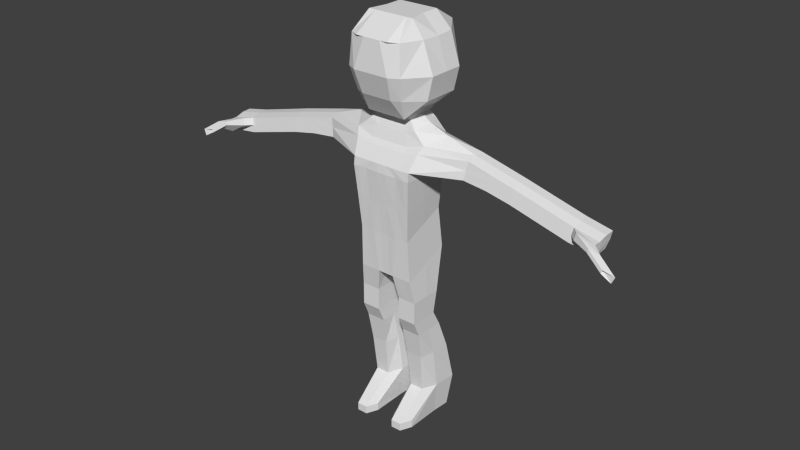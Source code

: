 # Source: block.blend  (saved by Blender 2.76.0; exported with 4.5.12 LTS)
import bpy
from mathutils import Matrix  # noqa: F401  (used for matrix-valued properties, if any)

bpy.ops.wm.read_factory_settings(use_empty=True)
scene = bpy.context.scene
scene.name = 'Scene'

# ---- collections
col_collection_1 = bpy.data.collections.new('Collection 1'); scene.collection.children.link(col_collection_1)

# ---- world
world_world = bpy.data.worlds.new('World'); scene.world = world_world
world_world.color = (0.05088, 0.05088, 0.05088)
world_world.use_sun_shadow = False
world_world.sun_shadow_jitter_overblur = 0.0
world_world.cycles.sampling_method = 'MANUAL'
world_world.cycles.sample_map_resolution = 256

# ---- meshes
me_cube_001 = bpy.data.meshes.new('Cube.001')
me_cube_001.from_pydata([(-0.6931, 1.018, -2.318), (-0.7426, 0.9627, -0.3331), (0.5551, 1.018, -1.34), (0.4433, 0.9627, 0.5709), (-0.8708, 1.112, 2.613), (0.4757, 1.112, 2.417), (-0.8506, 1.103, 3.017), (0.4655, 1.103, 2.971), (-0.507, 1.334, 4.105), (0.3894, 1.277, 4.202), (-0.4687, 0.7161, 5.191), (0.4709, 0.7161, 5.235), (-0.48, 0.848, 9.305), (0.48, 0.7161, 9.305), (-0.7426, -0.003879, -0.3331), (-0.7508, 0.4514, -0.3417), (-0.699, 0.2907, -2.314), (-0.6931, -0.003879, -2.318), (0.4433, 0.2861, 0.5709), (0.4433, -0.003879, 0.5709), (0.5551, -0.003879, -1.34), (0.5551, 0.3026, -1.34), (-0.8708, -0.003879, 2.613), (-0.8567, 0.5979, 2.618), (0.4757, 0.331, 2.417), (0.4757, -0.003879, 2.417), (-0.8506, -0.003879, 3.004), (-0.8506, 0.4323, 3.004), (0.4665, 0.3284, 2.824), (0.4665, -0.003879, 2.824), (0.1514, 2.747, 3.282), (-0.5665, -0.003879, 3.885), (-0.5665, 0.309, 3.885), (0.4361, 0.2819, 4.157), (0.4361, -0.003879, 4.157), (-0.1065, 2.735, 3.22), (-0.4687, -0.003879, 5.191), (-0.4687, 0.2121, 5.191), (0.4709, 0.2121, 5.235), (0.4709, -0.003879, 5.235), (-0.48, -0.003879, 9.305), (-0.48, 0.3077, 9.305), (0.48, 0.2121, 9.305), (0.48, -0.003879, 9.305), (0.2802, 1.113, -3.415), (-0.5955, 1.113, -3.415), (0.2802, 0.4394, -3.415), (-0.5955, 0.4394, -3.415), (0.3816, 1.128, -5.192), (-0.4231, 1.128, -5.192), (0.3816, 0.4241, -5.192), (-0.4231, 0.4241, -5.192), (0.7107, 1.196, -9.924), (-0.0805, 0.9651, -9.924), (0.7107, 0.3561, -9.924), (-0.0805, 0.5871, -9.924), (-0.1497, 0.9627, 0.1189), (-0.06897, 1.018, -1.829), (-0.2395, 1.112, 2.515), (-0.1397, 1.103, 2.933), (-0.009838, 1.775, 4.436), (0.001106, 0.7161, 5.367), (1.528e-08, 0.7161, 9.305), (7.526e-09, -0.003879, 9.305), (9.854e-09, 0.2121, 9.305), (-0.06897, -0.003879, -1.829), (-0.06897, 0.3026, -1.829), (-0.1046, 1.113, -3.415), (-0.1046, 0.4394, -3.415), (-0.02075, 1.128, -5.192), (-0.02075, 0.4241, -5.192), (0.2307, 1.154, -9.924), (0.2307, 0.3981, -9.924), (-0.1843, 1.018, -8.368), (-0.1843, 0.5337, -8.368), (0.8304, 0.2375, -8.368), (0.8304, 1.315, -8.368), (0.2148, 1.261, -8.368), (0.2148, 0.2914, -8.368), (-0.7066, 1.154, -9.924), (-1.018, 0.9651, -9.924), (-1.018, 0.5871, -9.924), (-1.018, 0.9651, -9.542), (-0.7066, 0.3981, -9.924), (-0.7066, 1.154, -9.542), (-0.7066, 0.3981, -9.542), (-1.018, 0.5871, -9.542), (-0.6412, 0.2121, 5.126), (-0.6412, 0.7161, 5.126), (-1.138, 0.3077, 8.558), (-1.006, 0.9313, 8.547), (-0.6412, -0.003879, 5.126), (-1.138, -0.003879, 8.558), (0.2062, 6.537, 1.968), (-0.1346, 6.52, 1.886), (1.076, 0.7161, 8.661), (0.8783, 0.8, 5.696), (0.8783, 0.2121, 5.696), (0.8783, -0.003879, 5.696), (1.076, 0.2121, 8.661), (1.076, -0.003879, 8.661), (-0.3484, 6.523, 1.899), (-0.48, 1.634, 7.141), (0.48, 1.634, 7.141), (4.495e-08, 1.634, 7.141), (-1.052, 1.005, 7.141), (-1.195, 0.3263, 7.141), (-1.195, -0.003879, 7.141), (-0.0365, 4.547, 3.413), (0.2096, 4.552, 3.437), (1.208, 0.7161, 7.141), (-0.2826, 4.523, 3.295), (1.208, -0.003879, 7.141), (1.208, 0.2121, 7.141), (-0.3484, 4.425, 2.644), (0.48, 1.438, 6.056), (-0.1346, 4.423, 2.631), (1.076, 0.7161, 6.292), (0.2062, 4.439, 2.713), (-0.48, 1.438, 6.056), (3.862e-08, 1.438, 6.056), (-0.3299, 2.69, 2.996), (-0.8892, 0.8605, 6.056), (-0.9915, 0.2121, 6.056), (-0.9915, -0.003879, 6.056), (-0.2641, 2.804, 3.84), (0.2281, 2.833, 3.982), (-0.01797, 2.828, 3.958), (1.076, -0.003879, 6.292), (1.076, 0.2121, 6.292), (-0.7426, 0.1411, -0.3331), (-0.48, 0.5937, 9.305), (0.4433, 0.1411, 0.5709), (0.5551, 0.1494, -1.34), (-0.8708, 0.1636, 2.613), (0.4757, 0.1636, 2.417), (-0.8506, 0.1621, 3.004), (0.4665, 0.1623, 2.824), (-0.5665, 0.124, 3.885), (0.4361, 0.139, 4.157), (-0.4687, 0.1041, 5.191), (0.4709, 0.1041, 5.235), (-0.48, 0.1041, 9.305), (0.48, 0.1041, 9.305), (0.5551, 0.7219, -1.34), (8.69e-09, 0.1041, 9.305), (-0.6412, 0.1041, 5.126), (-1.138, 0.1041, 8.558), (0.8783, 0.1041, 5.696), (1.076, 0.1041, 8.661), (1.208, 0.1041, 7.141), (-1.195, 0.1041, 7.141), (-0.9915, 0.1041, 6.056), (1.076, 0.1041, 6.292), (-0.6998, 1.01, -2.037), (0.5399, 1.01, -1.07), (0.5399, 0.3004, -1.07), (0.5399, -0.003879, -1.07), (-0.6998, -0.003879, -2.037), (-0.07997, 1.01, -1.554), (-0.6998, 0.1482, -2.037), (0.5399, 0.1482, -1.07), (0.48, 1.296, 8.574), (-0.48, 1.264, 8.545), (3.453e-08, 1.312, 8.53), (-0.6931, 0.7219, -2.318), (0.4433, 0.6828, 0.5709), (0.4757, 0.7891, 2.417), (0.4655, 0.7823, 2.971), (0.4361, 0.6727, 4.157), (0.4709, 0.5076, 5.235), (0.48, 0.5076, 9.305), (0.2802, 0.8342, -3.415), (-0.5955, 0.8342, -3.415), (0.3816, 0.8369, -5.192), (-0.4231, 0.8369, -5.192), (0.7107, 0.8486, -9.924), (-0.0805, 0.8087, -9.924), (0.2307, 0.8414, -9.924), (1.304e-08, 0.5076, 9.305), (0.8304, 0.8691, -8.368), (-0.1843, 0.818, -8.368), (-1.018, 0.8087, -9.924), (-1.018, 0.8087, -9.542), (-1.138, 0.5937, 8.558), (0.8783, 0.5568, 5.696), (1.076, 0.5076, 8.661), (1.208, 0.5076, 7.141), (1.076, 0.5076, 6.292), (0.5399, 0.7166, -1.07), (-0.7426, 0.8112, -0.3331), (-0.8708, 0.9294, 2.613), (-0.8506, 0.8703, 3.004), (-0.5665, 0.6699, 3.885), (-0.4687, 0.5649, 5.191), (-0.6412, 0.5649, 5.126), (-1.195, 0.651, 7.141), (-0.9915, 0.5649, 6.056), (-1.523, 2.832, -3.58), (-0.4434, 0.8909, 4.588), (0.3942, 0.8731, 4.721), (0.4059, -0.003879, 4.733), (0.4059, 0.2082, 4.733), (-0.4628, 0.2297, 4.438), (-0.4628, -0.003879, 4.438), (-0.003405, 1.047, 4.791), (-0.4628, 0.1022, 4.438), (0.4059, 0.1022, 4.733), (0.4059, 0.4984, 4.733), (-0.4628, 0.5547, 4.438), (-0.2733, 3.664, 3.567), (-0.3391, 3.558, 2.874), (-0.1205, 3.579, 2.98), (-0.02723, 3.688, 3.685), (0.2189, 3.692, 3.709), (0.1788, 3.593, 3.051), (0.2096, 5.439, 3.121), (-0.1346, 5.31, 2.316), (-0.3484, 5.313, 2.329), (-0.2826, 5.41, 2.98), (-0.0365, 5.434, 3.098), (0.2062, 5.327, 2.398), (-0.2971, 0.4819, -6.511), (0.6184, 1.227, -6.511), (-0.2971, 1.07, -6.511), (0.6184, 0.3256, -6.511), (0.1036, 1.198, -6.511), (0.1036, 0.354, -6.511), (-0.2971, 0.8269, -6.511), (0.6184, 0.8539, -6.511), (0.1655, 0.442, -4.462), (0.1655, 1.111, -4.462), (-0.5992, 0.442, -4.462), (-0.5992, 1.111, -4.462), (-0.2169, 1.111, -4.462), (-0.2169, 0.442, -4.462), (-0.5992, 0.8343, -4.462), (0.1655, 0.8343, -4.462), (-0.8067, 1.038, 1.192), (0.4595, 1.038, 1.546), (-0.8038, 0.5246, 1.19), (-0.8067, -0.003879, 1.192), (0.4595, -0.003879, 1.546), (0.4595, 0.3085, 1.546), (-0.1946, 1.038, 1.369), (0.4595, 0.1523, 1.546), (-0.8067, 0.1523, 1.192), (0.4595, 0.7359, 1.546), (-0.8067, 0.8703, 1.192), (0.3499, 0.06901, 5.025), (0.3499, 0.237, 5.025), (-0.3663, 0.2424, 4.904), (-0.3663, 0.06901, 4.904), (-0.001822, 0.7161, 5.09), (-0.3663, 0.153, 4.904), (0.3499, 0.153, 5.025), (0.3499, 0.4668, 5.025), (-0.3663, 0.5114, 4.904), (-0.3614, 0.6765, 4.942), (0.347, 0.672, 5.022), (0.4274, 1.19, 3.787), (-0.6259, 1.218, 3.762), (-0.6557, 0.3707, 3.645), (-0.6557, -0.003879, 3.645), (0.4513, -0.003879, 3.691), (0.4513, 0.3051, 3.691), (0.2079, 4.496, 3.075), (-0.3155, 4.474, 2.969), (0.2079, 6.593, 2.33), (-0.3155, 6.572, 2.224), (-0.297, 2.747, 3.418), (0.1897, 2.79, 3.632), (0.4513, 0.1506, 3.691), (-0.6557, 0.1431, 3.645), (0.4508, 0.7275, 3.765), (-0.6557, 0.7701, 3.645), (-0.3062, 3.611, 3.221), (0.1988, 3.643, 3.38), (-0.3155, 5.362, 2.654), (0.2079, 5.383, 2.76), (-0.04102, 7.507, 2.433), (-0.2483, 7.389, 1.677), (-0.1391, 7.383, 1.652), (0.2051, 7.512, 2.457), (0.09717, 7.397, 1.72), (0.2034, 7.456, 2.095), (-0.32, 7.435, 1.724), (-0.4608, 6.849, 2.55), (-0.4937, 6.8, 2.224), (-0.4653, 7.484, 2.315), (-0.4982, 7.435, 1.724), (-0.684, 7.428, 2.302), (-0.6999, 7.405, 2.145), (-0.6862, 7.844, 2.189), (-0.7021, 7.747, 1.904), (-0.8199, 8.032, 1.779), (-0.8358, 8.009, 1.622), (-0.8221, 8.449, 1.666), (-0.8379, 8.351, 1.381), (0.2096, 6.649, 2.692), (-0.0365, 6.645, 2.668), (-0.2871, 7.484, 2.315), (-0.2826, 6.621, 2.55), (-0.2311, 6.81, 2.525), (-0.1507, 6.817, 2.564), (-0.1533, 7.313, 2.429), (-0.2337, 7.305, 2.39), (0.05571, 6.83, 2.627), (0.1562, 6.832, 2.637), (0.1536, 7.327, 2.502), (0.05311, 7.325, 2.492), (-0.04009, 7.329, 2.482), (0.0627, 7.509, 2.443), (-0.181, 7.494, 2.366), (-0.04008, 7.328, 2.482), (-0.04007, 7.326, 2.482)], [(184, 196), (165, 190)], [(159, 155, 2, 57), (244, 238, 4, 58), (247, 239, 5, 167), (274, 260, 9, 169), (58, 4, 6, 59), (167, 5, 7, 168), (60, 9, 126, 127), (253, 258, 10, 61), (256, 259, 11, 170), (179, 62, 12, 131), (104, 102, 163, 164), (143, 43, 100, 149), (131, 12, 90, 184), (103, 162, 95, 110), (170, 11, 96, 185), (171, 42, 99, 186), (145, 64, 41, 142), (255, 250, 38, 141), (275, 262, 32, 193), (273, 263, 31, 138), (257, 251, 37, 194), (254, 252, 36, 140), (191, 23, 27, 192), (134, 22, 26, 136), (135, 24, 28, 137), (272, 265, 33, 139), (248, 240, 23, 191), (246, 241, 22, 134), (245, 243, 24, 135), (3, 166, 189, 155), (189, 156, 21, 144), (161, 157, 20, 133), (160, 16, 17, 158), (237, 230, 50, 174), (57, 2, 44, 67), (165, 0, 45, 173), (144, 21, 46, 172), (66, 16, 47, 68), (235, 232, 51, 70), (234, 231, 48, 69), (236, 233, 49, 175), (178, 71, 52, 176), (180, 75, 54, 176), (177, 55, 81, 182), (77, 71, 79, 84), (73, 77, 84, 82), (77, 76, 52, 71), (55, 72, 83, 81), (75, 78, 72, 54), (177, 53, 71, 178), (233, 234, 69, 49), (230, 235, 70, 50), (21, 66, 68, 46), (0, 57, 67, 45), (65, 66, 21, 133, 20), (143, 42, 64, 145), (103, 104, 164, 162), (171, 13, 62, 179), (259, 253, 61, 11), (261, 8, 125, 270), (5, 58, 59, 7), (239, 244, 58, 5), (154, 159, 57, 0), (225, 227, 78, 75), (224, 226, 77, 73), (226, 223, 76, 77), (227, 222, 74, 78), (229, 225, 75, 180), (228, 224, 73, 181), (183, 82, 80, 182), (85, 86, 81, 83), (279, 221, 93, 268), (82, 84, 79, 80), (221, 217, 94, 93), (78, 74, 86, 85), (72, 78, 85, 83), (181, 73, 82, 183), (71, 53, 80, 79), (151, 107, 92, 147), (142, 41, 89, 147), (194, 37, 87, 195), (119, 10, 88, 122), (140, 36, 91, 146), (187, 110, 95, 186), (213, 214, 109, 108), (212, 211, 114, 116), (150, 113, 99, 149), (141, 38, 97, 148), (153, 129, 113, 150), (215, 212, 116, 118), (277, 215, 118, 266), (188, 117, 110, 187), (260, 7, 30, 271), (8, 60, 127, 125), (152, 124, 107, 151), (197, 123, 106, 196), (59, 6, 121, 35), (7, 59, 35, 30), (115, 120, 104, 103), (115, 103, 110, 117), (120, 119, 102, 104), (61, 10, 119, 120), (11, 115, 117, 96), (11, 61, 120, 115), (217, 218, 101, 94), (195, 87, 123, 197), (146, 91, 124, 152), (93, 94, 282, 284), (185, 96, 117, 188), (210, 213, 108, 111), (276, 210, 111, 267), (148, 97, 129, 153), (102, 119, 122, 105), (98, 148, 153, 128), (87, 146, 152, 123), (123, 152, 151, 106), (128, 153, 150, 112), (39, 141, 148, 98), (112, 150, 149, 100), (37, 140, 146, 87), (40, 142, 147, 92), (106, 151, 147, 89), (43, 143, 145, 63), (129, 188, 187, 113), (156, 161, 133, 21), (97, 185, 188, 129), (242, 245, 135, 25), (240, 246, 134, 23), (264, 272, 139, 34), (25, 135, 137, 29), (23, 134, 136, 27), (251, 254, 140, 37), (262, 273, 138, 32), (249, 255, 141, 39), (63, 145, 142, 40), (42, 143, 149, 99), (18, 132, 161, 156), (14, 130, 160, 158), (1, 56, 159, 154), (132, 19, 157, 161), (166, 18, 156, 189), (56, 3, 155, 159), (162, 164, 62, 13), (162, 13, 95), (164, 163, 12, 62), (130, 15, 16, 160), (15, 190, 1, 154, 0, 165, 16), (17, 16, 66, 65), (113, 187, 186, 99), (74, 181, 183, 86), (86, 183, 182, 81), (222, 228, 181, 74), (223, 229, 180, 76), (42, 171, 179, 64), (55, 177, 178, 72), (53, 177, 182, 80), (76, 180, 176, 52), (72, 178, 176, 54), (232, 236, 175, 51), (2, 144, 172, 44), (16, 165, 173, 47), (231, 237, 174, 48), (155, 189, 144, 2), (13, 171, 186, 95), (38, 170, 185, 97), (41, 131, 184, 89), (64, 179, 131, 41), (250, 256, 170, 38), (24, 167, 168, 28), (265, 274, 169, 33), (243, 247, 167, 24), (88, 195, 197, 122), (122, 197, 196, 105), (10, 194, 195, 88), (238, 248, 191, 4), (4, 191, 192, 6), (258, 257, 194, 10), (261, 275, 193, 8), (8, 193, 209, 199), (33, 169, 208, 202), (34, 139, 207, 201), (32, 138, 206, 203), (9, 60, 205, 200), (138, 31, 204, 206), (193, 32, 203, 209), (139, 33, 202, 207), (169, 9, 200, 208), (60, 8, 199, 205), (270, 125, 210, 276), (125, 127, 213, 210), (271, 30, 215, 277), (30, 35, 212, 215), (35, 121, 211, 212), (127, 126, 214, 213), (111, 108, 220, 219), (116, 114, 218, 217), (267, 111, 219, 278), (108, 109, 216, 220), (118, 116, 217, 221), (266, 118, 221, 279), (48, 174, 229, 223), (51, 175, 228, 222), (175, 49, 224, 228), (174, 50, 225, 229), (70, 51, 222, 227), (69, 48, 223, 226), (49, 69, 226, 224), (50, 70, 227, 225), (44, 172, 237, 231), (47, 173, 236, 232), (46, 68, 235, 230), (45, 67, 234, 233), (173, 45, 233, 236), (67, 44, 231, 234), (68, 47, 232, 235), (172, 46, 230, 237), (1, 190, 248, 238), (18, 166, 247, 243), (15, 130, 246, 240), (19, 132, 245, 242), (3, 56, 244, 239), (132, 18, 243, 245), (130, 14, 241, 246), (190, 15, 240, 248), (166, 3, 239, 247), (56, 1, 238, 244), (105, 196, 106, 89, 184, 90), (163, 102, 105, 90), (12, 163, 90), (199, 209, 257, 258), (202, 208, 256, 250), (201, 207, 255, 249), (203, 206, 254, 251), (200, 205, 253, 259), (206, 204, 252, 254), (209, 203, 251, 257), (207, 202, 250, 255), (208, 200, 259, 256), (205, 199, 258, 253), (109, 266, 279, 216), (114, 267, 278, 218), (126, 271, 277, 214), (121, 270, 276, 211), (6, 192, 275, 261), (28, 168, 274, 265), (27, 136, 273, 262), (29, 137, 272, 264), (211, 276, 267, 114), (218, 278, 269, 101), (9, 260, 271, 126), (214, 277, 266, 109), (6, 261, 270, 121), (137, 28, 265, 272), (136, 26, 263, 273), (192, 27, 262, 275), (168, 7, 260, 274), (287, 289, 293, 291), (289, 290, 294, 293), (94, 101, 281, 282), (268, 93, 284, 285), (288, 287, 291, 292), (101, 269, 286, 281), (286, 269, 288, 290), (290, 288, 292, 294), (294, 292, 296, 298), (292, 291, 295, 296), (293, 294, 298, 297), (291, 293, 297, 295), (303, 304, 305, 306), (307, 308, 309, 310), (220, 216, 299, 300), (299, 268, 285, 283), (216, 279, 268, 299), (301, 286, 290, 289), (269, 302, 287, 288), (302, 301, 289, 287), (219, 220, 300, 302), (278, 219, 302, 269), (315, 314, 280), (280, 314, 311), (280, 312, 283), (300, 304, 303, 302), (302, 303, 306, 301), (299, 308, 307, 300), (283, 309, 308, 299), (310, 309, 283, 312), (300, 307, 310, 311, 315), (301, 306, 305, 313), (305, 314, 280, 313), (314, 315, 311), (301, 313, 280), (315, 314, 300), (311, 310, 312, 280), (305, 304, 300, 314), (281, 286, 301, 313, 280, 312, 283, 285, 284, 282)])
me_cube_001.use_remesh_preserve_volume = False
me_cube_001.use_remesh_preserve_attributes = False
me_cube_001.use_mirror_vertex_groups = False
me_cube_001.update()

# ---- objects
ob_cube = bpy.data.objects.new('Cube', me_cube_001)

# ---- transforms, parenting, visibility, modifiers, constraints
ob_cube.location = (-0.02634, -0.00712, 3.549)
ob_cube.rotation_euler = (0.0, 0.0, 1.571)
ob_cube.scale = (0.6402, 0.4735, 0.3573)
ob_cube.lineart.crease_threshold = 0.0
_m = ob_cube.modifiers.new('Mirror', 'MIRROR')
_m.use_axis = (False, True, False)
_m.merge_threshold = 0.1543

# ---- collection membership
col_collection_1.objects.link(ob_cube)

# ---- scene / render settings (as saved in the file)
scene.frame_start = 1; scene.frame_end = 250; scene.frame_set(1)
scene.render.engine = 'CYCLES'
scene.render.resolution_percentage = 50
scene.render.dither_intensity = 0.0
scene.cycles.use_denoising = False
scene.cycles.samples = 10
scene.cycles.sampling_pattern = 'TABULATED_SOBOL'
scene.cycles.light_sampling_threshold = 0.0
scene.cycles.use_adaptive_sampling = False
scene.cycles.use_light_tree = False
scene.cycles.blur_glossy = 0.0
scene.cycles.pixel_filter_type = 'GAUSSIAN'
scene.cycles.sample_clamp_indirect = 0.0
scene.view_settings.view_transform = 'Standard'
bpy.context.view_layer.update()

# ---- added for rendering (the .blend has no active camera and no usable light): camera, sun
cam_auto = bpy.data.cameras.new('AutoCamera')
cam_auto.lens = 50.0
cam_auto.sensor_width = 36.0
cam_auto.clip_end = 1000.0
ob_auto_camera = bpy.data.objects.new('AutoCamera', cam_auto)
scene.collection.objects.link(ob_auto_camera)
ob_auto_camera.location = (9.86332, -11.9758, 11.3498)
ob_auto_camera.rotation_euler = (1.09748, -7.21219e-08, 0.694738)
scene.camera = ob_auto_camera
light_auto_sun = bpy.data.lights.new('AutoSun', 'SUN')
light_auto_sun.energy = 3.0
light_auto_sun.angle = 0.0523599
ob_auto_sun = bpy.data.objects.new('AutoSun', light_auto_sun)
scene.collection.objects.link(ob_auto_sun)
ob_auto_sun.rotation_euler = (0.872665, 0.174533, 0.523599)
bpy.context.view_layer.update()
